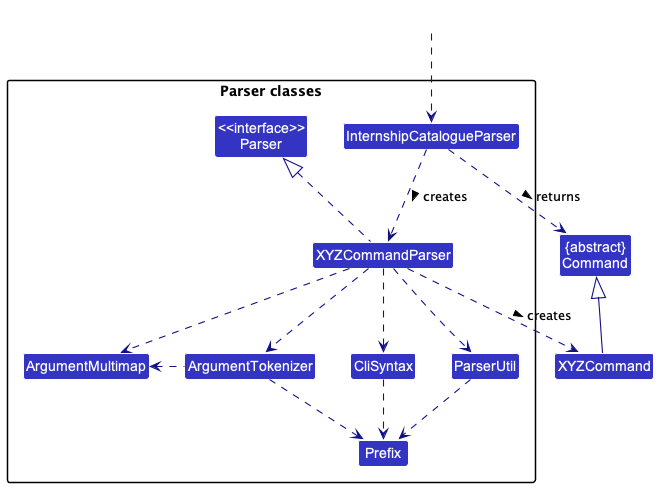

The diagram above was rendered by PlantUML. Its source (embedded in the PNG):
@startuml
!include style.puml
skinparam arrowThickness 1.1
skinparam arrowColor LOGIC_COLOR_T4
skinparam classBackgroundColor LOGIC_COLOR

Class "{abstract}\nCommand" as Command
Class XYZCommand

package "Parser classes"{
Class "<<interface>>\nParser" as Parser
Class InternshipCatalogueParser
Class XYZCommandParser
Class CliSyntax
Class ParserUtil
Class ArgumentMultimap
Class ArgumentTokenizer
Class Prefix
}

Class HiddenOutside #FFFFFF
HiddenOutside ..> InternshipCatalogueParser

InternshipCatalogueParser .down.> XYZCommandParser: creates >

XYZCommandParser ..> XYZCommand : creates >
InternshipCatalogueParser ..> Command : returns >
XYZCommandParser .up.|> Parser
XYZCommandParser ..> ArgumentMultimap
XYZCommandParser ..> ArgumentTokenizer
ArgumentTokenizer .left.> ArgumentMultimap
XYZCommandParser ..> CliSyntax
CliSyntax ..> Prefix
XYZCommandParser ..> ParserUtil
ParserUtil .down.> Prefix
ArgumentTokenizer .down.> Prefix
XYZCommand -up-|> Command
@enduml